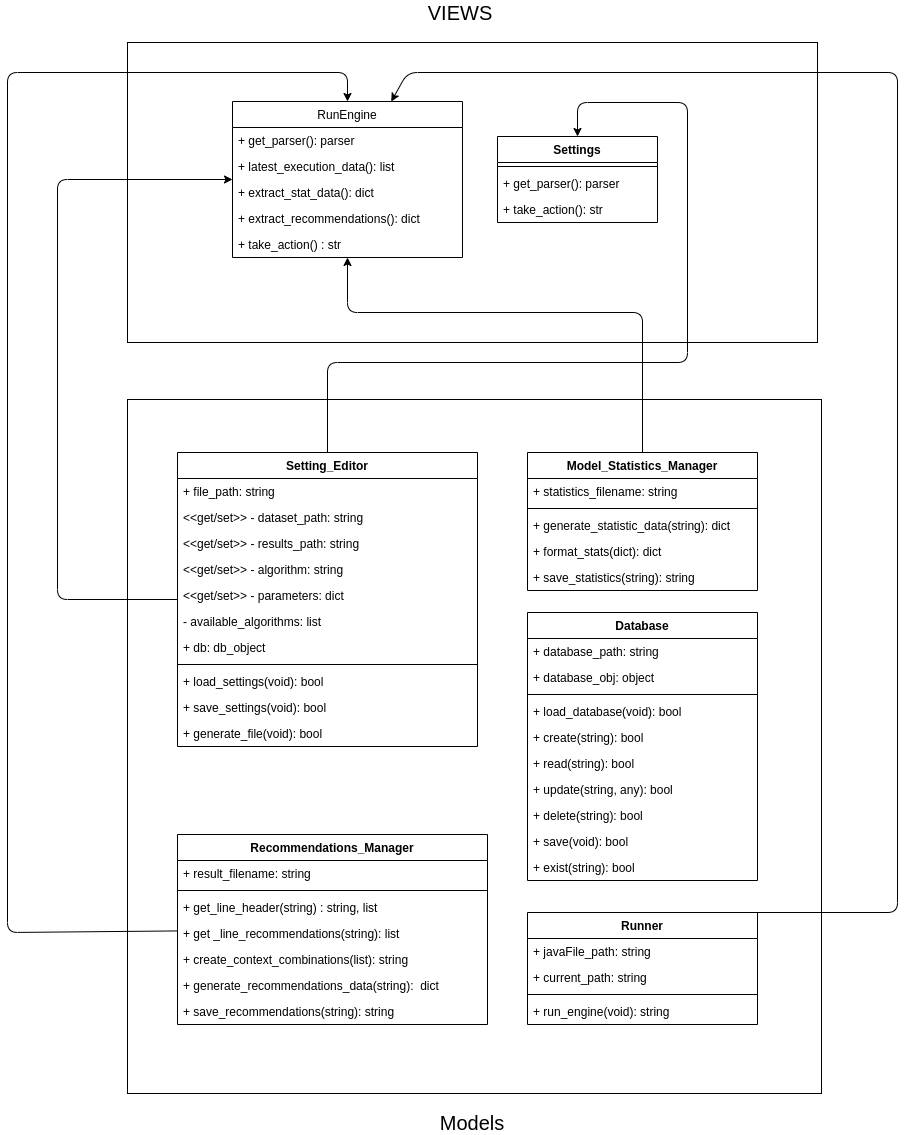

The diagram above was exported from draw.io. Its source (the exported page's mxGraphModel, read from the mxfile embedded in the PNG):
<mxGraphModel dx="2060" dy="2264" grid="1" gridSize="10" guides="1" tooltips="1" connect="1" arrows="1" fold="1" page="1" pageScale="1" pageWidth="827" pageHeight="1169" math="0" shadow="0">
  <root>
    <mxCell id="0" />
    <mxCell id="1" parent="0" />
    <mxCell id="69" value="" style="rounded=0;whiteSpace=wrap;html=1;" parent="1" vertex="1">
      <mxGeometry x="70" y="-380" width="690" height="300" as="geometry" />
    </mxCell>
    <mxCell id="67" value="" style="whiteSpace=wrap;html=1;aspect=fixed;" parent="1" vertex="1">
      <mxGeometry x="70" y="-23" width="694" height="694" as="geometry" />
    </mxCell>
    <mxCell id="57" value="Settings" style="swimlane;fontStyle=1;align=center;verticalAlign=top;childLayout=stackLayout;horizontal=1;startSize=26;horizontalStack=0;resizeParent=1;resizeParentMax=0;resizeLast=0;collapsible=1;marginBottom=0;" parent="1" vertex="1">
      <mxGeometry x="440" y="-286" width="160" height="86" as="geometry" />
    </mxCell>
    <mxCell id="59" value="" style="line;strokeWidth=1;fillColor=none;align=left;verticalAlign=middle;spacingTop=-1;spacingLeft=3;spacingRight=3;rotatable=0;labelPosition=right;points=[];portConstraint=eastwest;" parent="57" vertex="1">
      <mxGeometry y="26" width="160" height="8" as="geometry" />
    </mxCell>
    <mxCell id="66" value="+ get_parser(): parser" style="text;strokeColor=none;fillColor=none;align=left;verticalAlign=top;spacingLeft=4;spacingRight=4;overflow=hidden;rotatable=0;points=[[0,0.5],[1,0.5]];portConstraint=eastwest;" parent="57" vertex="1">
      <mxGeometry y="34" width="160" height="26" as="geometry" />
    </mxCell>
    <mxCell id="60" value="+ take_action(): str" style="text;strokeColor=none;fillColor=none;align=left;verticalAlign=top;spacingLeft=4;spacingRight=4;overflow=hidden;rotatable=0;points=[[0,0.5],[1,0.5]];portConstraint=eastwest;" parent="57" vertex="1">
      <mxGeometry y="60" width="160" height="26" as="geometry" />
    </mxCell>
    <mxCell id="53" value="RunEngine" style="swimlane;fontStyle=0;childLayout=stackLayout;horizontal=1;startSize=26;fillColor=none;horizontalStack=0;resizeParent=1;resizeParentMax=0;resizeLast=0;collapsible=1;marginBottom=0;" parent="1" vertex="1">
      <mxGeometry x="175" y="-321" width="230" height="156" as="geometry" />
    </mxCell>
    <mxCell id="61" value="+ get_parser(): parser" style="text;strokeColor=none;fillColor=none;align=left;verticalAlign=top;spacingLeft=4;spacingRight=4;overflow=hidden;rotatable=0;points=[[0,0.5],[1,0.5]];portConstraint=eastwest;" parent="53" vertex="1">
      <mxGeometry y="26" width="230" height="26" as="geometry" />
    </mxCell>
    <mxCell id="62" value="+ latest_execution_data(): list" style="text;strokeColor=none;fillColor=none;align=left;verticalAlign=top;spacingLeft=4;spacingRight=4;overflow=hidden;rotatable=0;points=[[0,0.5],[1,0.5]];portConstraint=eastwest;" parent="53" vertex="1">
      <mxGeometry y="52" width="230" height="26" as="geometry" />
    </mxCell>
    <mxCell id="63" value="+ extract_stat_data(): dict" style="text;strokeColor=none;fillColor=none;align=left;verticalAlign=top;spacingLeft=4;spacingRight=4;overflow=hidden;rotatable=0;points=[[0,0.5],[1,0.5]];portConstraint=eastwest;" parent="53" vertex="1">
      <mxGeometry y="78" width="230" height="26" as="geometry" />
    </mxCell>
    <mxCell id="64" value="+ extract_recommendations(): dict" style="text;strokeColor=none;fillColor=none;align=left;verticalAlign=top;spacingLeft=4;spacingRight=4;overflow=hidden;rotatable=0;points=[[0,0.5],[1,0.5]];portConstraint=eastwest;" parent="53" vertex="1">
      <mxGeometry y="104" width="230" height="26" as="geometry" />
    </mxCell>
    <mxCell id="65" value="+ take_action() : str" style="text;strokeColor=none;fillColor=none;align=left;verticalAlign=top;spacingLeft=4;spacingRight=4;overflow=hidden;rotatable=0;points=[[0,0.5],[1,0.5]];portConstraint=eastwest;" parent="53" vertex="1">
      <mxGeometry y="130" width="230" height="26" as="geometry" />
    </mxCell>
    <mxCell id="2" value="Setting_Editor" style="swimlane;fontStyle=1;align=center;verticalAlign=top;childLayout=stackLayout;horizontal=1;startSize=26;horizontalStack=0;resizeParent=1;resizeParentMax=0;resizeLast=0;collapsible=1;marginBottom=0;" parent="1" vertex="1">
      <mxGeometry x="120" y="30" width="300" height="294" as="geometry" />
    </mxCell>
    <mxCell id="3" value="+ file_path: string" style="text;strokeColor=none;fillColor=none;align=left;verticalAlign=top;spacingLeft=4;spacingRight=4;overflow=hidden;rotatable=0;points=[[0,0.5],[1,0.5]];portConstraint=eastwest;" parent="2" vertex="1">
      <mxGeometry y="26" width="300" height="26" as="geometry" />
    </mxCell>
    <mxCell id="28" value="&lt;&lt;get/set&gt;&gt; - dataset_path: string" style="text;strokeColor=none;fillColor=none;align=left;verticalAlign=top;spacingLeft=4;spacingRight=4;overflow=hidden;rotatable=0;points=[[0,0.5],[1,0.5]];portConstraint=eastwest;" parent="2" vertex="1">
      <mxGeometry y="52" width="300" height="26" as="geometry" />
    </mxCell>
    <mxCell id="29" value="&lt;&lt;get/set&gt;&gt; - results_path: string" style="text;strokeColor=none;fillColor=none;align=left;verticalAlign=top;spacingLeft=4;spacingRight=4;overflow=hidden;rotatable=0;points=[[0,0.5],[1,0.5]];portConstraint=eastwest;" parent="2" vertex="1">
      <mxGeometry y="78" width="300" height="26" as="geometry" />
    </mxCell>
    <mxCell id="30" value="&lt;&lt;get/set&gt;&gt; - algorithm: string" style="text;strokeColor=none;fillColor=none;align=left;verticalAlign=top;spacingLeft=4;spacingRight=4;overflow=hidden;rotatable=0;points=[[0,0.5],[1,0.5]];portConstraint=eastwest;" parent="2" vertex="1">
      <mxGeometry y="104" width="300" height="26" as="geometry" />
    </mxCell>
    <mxCell id="33" value="&lt;&lt;get/set&gt;&gt; - parameters: dict" style="text;strokeColor=none;fillColor=none;align=left;verticalAlign=top;spacingLeft=4;spacingRight=4;overflow=hidden;rotatable=0;points=[[0,0.5],[1,0.5]];portConstraint=eastwest;" parent="2" vertex="1">
      <mxGeometry y="130" width="300" height="26" as="geometry" />
    </mxCell>
    <mxCell id="34" value="- available_algorithms: list" style="text;strokeColor=none;fillColor=none;align=left;verticalAlign=top;spacingLeft=4;spacingRight=4;overflow=hidden;rotatable=0;points=[[0,0.5],[1,0.5]];portConstraint=eastwest;" parent="2" vertex="1">
      <mxGeometry y="156" width="300" height="26" as="geometry" />
    </mxCell>
    <mxCell id="32" value="+ db: db_object" style="text;strokeColor=none;fillColor=none;align=left;verticalAlign=top;spacingLeft=4;spacingRight=4;overflow=hidden;rotatable=0;points=[[0,0.5],[1,0.5]];portConstraint=eastwest;" parent="2" vertex="1">
      <mxGeometry y="182" width="300" height="26" as="geometry" />
    </mxCell>
    <mxCell id="4" value="" style="line;strokeWidth=1;fillColor=none;align=left;verticalAlign=middle;spacingTop=-1;spacingLeft=3;spacingRight=3;rotatable=0;labelPosition=right;points=[];portConstraint=eastwest;" parent="2" vertex="1">
      <mxGeometry y="208" width="300" height="8" as="geometry" />
    </mxCell>
    <mxCell id="5" value="+ load_settings(void): bool" style="text;strokeColor=none;fillColor=none;align=left;verticalAlign=top;spacingLeft=4;spacingRight=4;overflow=hidden;rotatable=0;points=[[0,0.5],[1,0.5]];portConstraint=eastwest;" parent="2" vertex="1">
      <mxGeometry y="216" width="300" height="26" as="geometry" />
    </mxCell>
    <mxCell id="35" value="+ save_settings(void): bool" style="text;strokeColor=none;fillColor=none;align=left;verticalAlign=top;spacingLeft=4;spacingRight=4;overflow=hidden;rotatable=0;points=[[0,0.5],[1,0.5]];portConstraint=eastwest;" parent="2" vertex="1">
      <mxGeometry y="242" width="300" height="26" as="geometry" />
    </mxCell>
    <mxCell id="36" value="+ generate_file(void): bool" style="text;strokeColor=none;fillColor=none;align=left;verticalAlign=top;spacingLeft=4;spacingRight=4;overflow=hidden;rotatable=0;points=[[0,0.5],[1,0.5]];portConstraint=eastwest;" parent="2" vertex="1">
      <mxGeometry y="268" width="300" height="26" as="geometry" />
    </mxCell>
    <mxCell id="37" value="Database" style="swimlane;fontStyle=1;align=center;verticalAlign=top;childLayout=stackLayout;horizontal=1;startSize=26;horizontalStack=0;resizeParent=1;resizeParentMax=0;resizeLast=0;collapsible=1;marginBottom=0;" parent="1" vertex="1">
      <mxGeometry x="470" y="190" width="230" height="268" as="geometry" />
    </mxCell>
    <mxCell id="41" value="+ database_path: string" style="text;strokeColor=none;fillColor=none;align=left;verticalAlign=top;spacingLeft=4;spacingRight=4;overflow=hidden;rotatable=0;points=[[0,0.5],[1,0.5]];portConstraint=eastwest;" parent="37" vertex="1">
      <mxGeometry y="26" width="230" height="26" as="geometry" />
    </mxCell>
    <mxCell id="38" value="+ database_obj: object" style="text;strokeColor=none;fillColor=none;align=left;verticalAlign=top;spacingLeft=4;spacingRight=4;overflow=hidden;rotatable=0;points=[[0,0.5],[1,0.5]];portConstraint=eastwest;" parent="37" vertex="1">
      <mxGeometry y="52" width="230" height="26" as="geometry" />
    </mxCell>
    <mxCell id="39" value="" style="line;strokeWidth=1;fillColor=none;align=left;verticalAlign=middle;spacingTop=-1;spacingLeft=3;spacingRight=3;rotatable=0;labelPosition=right;points=[];portConstraint=eastwest;" parent="37" vertex="1">
      <mxGeometry y="78" width="230" height="8" as="geometry" />
    </mxCell>
    <mxCell id="40" value="+ load_database(void): bool" style="text;strokeColor=none;fillColor=none;align=left;verticalAlign=top;spacingLeft=4;spacingRight=4;overflow=hidden;rotatable=0;points=[[0,0.5],[1,0.5]];portConstraint=eastwest;" parent="37" vertex="1">
      <mxGeometry y="86" width="230" height="26" as="geometry" />
    </mxCell>
    <mxCell id="47" value="+ create(string): bool" style="text;strokeColor=none;fillColor=none;align=left;verticalAlign=top;spacingLeft=4;spacingRight=4;overflow=hidden;rotatable=0;points=[[0,0.5],[1,0.5]];portConstraint=eastwest;" parent="37" vertex="1">
      <mxGeometry y="112" width="230" height="26" as="geometry" />
    </mxCell>
    <mxCell id="48" value="+ read(string): bool" style="text;strokeColor=none;fillColor=none;align=left;verticalAlign=top;spacingLeft=4;spacingRight=4;overflow=hidden;rotatable=0;points=[[0,0.5],[1,0.5]];portConstraint=eastwest;" parent="37" vertex="1">
      <mxGeometry y="138" width="230" height="26" as="geometry" />
    </mxCell>
    <mxCell id="49" value="+ update(string, any): bool" style="text;strokeColor=none;fillColor=none;align=left;verticalAlign=top;spacingLeft=4;spacingRight=4;overflow=hidden;rotatable=0;points=[[0,0.5],[1,0.5]];portConstraint=eastwest;" parent="37" vertex="1">
      <mxGeometry y="164" width="230" height="26" as="geometry" />
    </mxCell>
    <mxCell id="50" value="+ delete(string): bool" style="text;strokeColor=none;fillColor=none;align=left;verticalAlign=top;spacingLeft=4;spacingRight=4;overflow=hidden;rotatable=0;points=[[0,0.5],[1,0.5]];portConstraint=eastwest;" parent="37" vertex="1">
      <mxGeometry y="190" width="230" height="26" as="geometry" />
    </mxCell>
    <mxCell id="51" value="+ save(void): bool" style="text;strokeColor=none;fillColor=none;align=left;verticalAlign=top;spacingLeft=4;spacingRight=4;overflow=hidden;rotatable=0;points=[[0,0.5],[1,0.5]];portConstraint=eastwest;" parent="37" vertex="1">
      <mxGeometry y="216" width="230" height="26" as="geometry" />
    </mxCell>
    <mxCell id="52" value="+ exist(string): bool" style="text;strokeColor=none;fillColor=none;align=left;verticalAlign=top;spacingLeft=4;spacingRight=4;overflow=hidden;rotatable=0;points=[[0,0.5],[1,0.5]];portConstraint=eastwest;" parent="37" vertex="1">
      <mxGeometry y="242" width="230" height="26" as="geometry" />
    </mxCell>
    <mxCell id="11" value="Recommendations_Manager" style="swimlane;fontStyle=1;align=center;verticalAlign=top;childLayout=stackLayout;horizontal=1;startSize=26;horizontalStack=0;resizeParent=1;resizeParentMax=0;resizeLast=0;collapsible=1;marginBottom=0;" parent="1" vertex="1">
      <mxGeometry x="120" y="412" width="310" height="190" as="geometry" />
    </mxCell>
    <mxCell id="12" value="+ result_filename: string" style="text;strokeColor=none;fillColor=none;align=left;verticalAlign=top;spacingLeft=4;spacingRight=4;overflow=hidden;rotatable=0;points=[[0,0.5],[1,0.5]];portConstraint=eastwest;" parent="11" vertex="1">
      <mxGeometry y="26" width="310" height="26" as="geometry" />
    </mxCell>
    <mxCell id="13" value="" style="line;strokeWidth=1;fillColor=none;align=left;verticalAlign=middle;spacingTop=-1;spacingLeft=3;spacingRight=3;rotatable=0;labelPosition=right;points=[];portConstraint=eastwest;" parent="11" vertex="1">
      <mxGeometry y="52" width="310" height="8" as="geometry" />
    </mxCell>
    <mxCell id="14" value="+ get_line_header(string) : string, list " style="text;strokeColor=none;fillColor=none;align=left;verticalAlign=top;spacingLeft=4;spacingRight=4;overflow=hidden;rotatable=0;points=[[0,0.5],[1,0.5]];portConstraint=eastwest;" parent="11" vertex="1">
      <mxGeometry y="60" width="310" height="26" as="geometry" />
    </mxCell>
    <mxCell id="23" value="+ get _line_recommendations(string): list" style="text;strokeColor=none;fillColor=none;align=left;verticalAlign=top;spacingLeft=4;spacingRight=4;overflow=hidden;rotatable=0;points=[[0,0.5],[1,0.5]];portConstraint=eastwest;" parent="11" vertex="1">
      <mxGeometry y="86" width="310" height="26" as="geometry" />
    </mxCell>
    <mxCell id="24" value="+ create_context_combinations(list): string" style="text;strokeColor=none;fillColor=none;align=left;verticalAlign=top;spacingLeft=4;spacingRight=4;overflow=hidden;rotatable=0;points=[[0,0.5],[1,0.5]];portConstraint=eastwest;" parent="11" vertex="1">
      <mxGeometry y="112" width="310" height="26" as="geometry" />
    </mxCell>
    <mxCell id="27" value="+ generate_recommendations_data(string):  dict" style="text;strokeColor=none;fillColor=none;align=left;verticalAlign=top;spacingLeft=4;spacingRight=4;overflow=hidden;rotatable=0;points=[[0,0.5],[1,0.5]];portConstraint=eastwest;" parent="11" vertex="1">
      <mxGeometry y="138" width="310" height="26" as="geometry" />
    </mxCell>
    <mxCell id="25" value="+ save_recommendations(string): string" style="text;strokeColor=none;fillColor=none;align=left;verticalAlign=top;spacingLeft=4;spacingRight=4;overflow=hidden;rotatable=0;points=[[0,0.5],[1,0.5]];portConstraint=eastwest;" parent="11" vertex="1">
      <mxGeometry y="164" width="310" height="26" as="geometry" />
    </mxCell>
    <mxCell id="15" value="Runner" style="swimlane;fontStyle=1;align=center;verticalAlign=top;childLayout=stackLayout;horizontal=1;startSize=26;horizontalStack=0;resizeParent=1;resizeParentMax=0;resizeLast=0;collapsible=1;marginBottom=0;" parent="1" vertex="1">
      <mxGeometry x="470" y="490" width="230" height="112" as="geometry">
        <mxRectangle x="420" y="510" width="70" height="26" as="alternateBounds" />
      </mxGeometry>
    </mxCell>
    <mxCell id="16" value="+ javaFile_path: string&#10;" style="text;strokeColor=none;fillColor=none;align=left;verticalAlign=top;spacingLeft=4;spacingRight=4;overflow=hidden;rotatable=0;points=[[0,0.5],[1,0.5]];portConstraint=eastwest;" parent="15" vertex="1">
      <mxGeometry y="26" width="230" height="26" as="geometry" />
    </mxCell>
    <mxCell id="19" value="+ current_path: string&#10;" style="text;strokeColor=none;fillColor=none;align=left;verticalAlign=top;spacingLeft=4;spacingRight=4;overflow=hidden;rotatable=0;points=[[0,0.5],[1,0.5]];portConstraint=eastwest;" parent="15" vertex="1">
      <mxGeometry y="52" width="230" height="26" as="geometry" />
    </mxCell>
    <mxCell id="17" value="" style="line;strokeWidth=1;fillColor=none;align=left;verticalAlign=middle;spacingTop=-1;spacingLeft=3;spacingRight=3;rotatable=0;labelPosition=right;points=[];portConstraint=eastwest;" parent="15" vertex="1">
      <mxGeometry y="78" width="230" height="8" as="geometry" />
    </mxCell>
    <mxCell id="18" value="+ run_engine(void): string" style="text;strokeColor=none;fillColor=none;align=left;verticalAlign=top;spacingLeft=4;spacingRight=4;overflow=hidden;rotatable=0;points=[[0,0.5],[1,0.5]];portConstraint=eastwest;" parent="15" vertex="1">
      <mxGeometry y="86" width="230" height="26" as="geometry" />
    </mxCell>
    <mxCell id="7" value="Model_Statistics_Manager" style="swimlane;fontStyle=1;align=center;verticalAlign=top;childLayout=stackLayout;horizontal=1;startSize=26;horizontalStack=0;resizeParent=1;resizeParentMax=0;resizeLast=0;collapsible=1;marginBottom=0;" parent="1" vertex="1">
      <mxGeometry x="470" y="30" width="230" height="138" as="geometry" />
    </mxCell>
    <mxCell id="8" value="+ statistics_filename: string" style="text;strokeColor=none;fillColor=none;align=left;verticalAlign=top;spacingLeft=4;spacingRight=4;overflow=hidden;rotatable=0;points=[[0,0.5],[1,0.5]];portConstraint=eastwest;" parent="7" vertex="1">
      <mxGeometry y="26" width="230" height="26" as="geometry" />
    </mxCell>
    <mxCell id="9" value="" style="line;strokeWidth=1;fillColor=none;align=left;verticalAlign=middle;spacingTop=-1;spacingLeft=3;spacingRight=3;rotatable=0;labelPosition=right;points=[];portConstraint=eastwest;" parent="7" vertex="1">
      <mxGeometry y="52" width="230" height="8" as="geometry" />
    </mxCell>
    <mxCell id="10" value="+ generate_statistic_data(string): dict" style="text;strokeColor=none;fillColor=none;align=left;verticalAlign=top;spacingLeft=4;spacingRight=4;overflow=hidden;rotatable=0;points=[[0,0.5],[1,0.5]];portConstraint=eastwest;" parent="7" vertex="1">
      <mxGeometry y="60" width="230" height="26" as="geometry" />
    </mxCell>
    <mxCell id="21" value="+ format_stats(dict): dict" style="text;strokeColor=none;fillColor=none;align=left;verticalAlign=top;spacingLeft=4;spacingRight=4;overflow=hidden;rotatable=0;points=[[0,0.5],[1,0.5]];portConstraint=eastwest;" parent="7" vertex="1">
      <mxGeometry y="86" width="230" height="26" as="geometry" />
    </mxCell>
    <mxCell id="22" value="+ save_statistics(string): string" style="text;strokeColor=none;fillColor=none;align=left;verticalAlign=top;spacingLeft=4;spacingRight=4;overflow=hidden;rotatable=0;points=[[0,0.5],[1,0.5]];portConstraint=eastwest;" parent="7" vertex="1">
      <mxGeometry y="112" width="230" height="26" as="geometry" />
    </mxCell>
    <mxCell id="70" value="&lt;font style=&quot;font-size: 20px&quot;&gt;Models&lt;/font&gt;" style="text;html=1;strokeColor=none;fillColor=none;align=center;verticalAlign=middle;whiteSpace=wrap;rounded=0;" parent="1" vertex="1">
      <mxGeometry x="312" y="690" width="206" height="20" as="geometry" />
    </mxCell>
    <mxCell id="71" value="&lt;font style=&quot;font-size: 20px&quot;&gt;VIEWS&lt;/font&gt;" style="text;html=1;strokeColor=none;fillColor=none;align=center;verticalAlign=middle;whiteSpace=wrap;rounded=0;" parent="1" vertex="1">
      <mxGeometry x="300" y="-420" width="206" height="20" as="geometry" />
    </mxCell>
    <mxCell id="72" value="" style="endArrow=classic;html=1;" parent="1" source="2" target="53" edge="1">
      <mxGeometry width="50" height="50" relative="1" as="geometry">
        <mxPoint x="-20" y="70" as="sourcePoint" />
        <mxPoint x="30" y="-120" as="targetPoint" />
        <Array as="points">
          <mxPoint y="177" />
          <mxPoint y="-243" />
        </Array>
      </mxGeometry>
    </mxCell>
    <mxCell id="73" value="" style="endArrow=classic;html=1;" parent="1" source="7" target="53" edge="1">
      <mxGeometry width="50" height="50" relative="1" as="geometry">
        <mxPoint x="360" y="-10" as="sourcePoint" />
        <mxPoint x="260" y="-60" as="targetPoint" />
        <Array as="points">
          <mxPoint x="585" y="-110" />
          <mxPoint x="290" y="-110" />
        </Array>
      </mxGeometry>
    </mxCell>
    <mxCell id="74" value="" style="endArrow=classic;html=1;" parent="1" source="11" target="53" edge="1">
      <mxGeometry width="50" height="50" relative="1" as="geometry">
        <mxPoint x="-40" y="500" as="sourcePoint" />
        <mxPoint x="10" y="450" as="targetPoint" />
        <Array as="points">
          <mxPoint x="-50" y="510" />
          <mxPoint x="-50" y="-350" />
          <mxPoint x="290" y="-350" />
        </Array>
      </mxGeometry>
    </mxCell>
    <mxCell id="75" value="" style="endArrow=classic;html=1;exitX=0.5;exitY=0;exitDx=0;exitDy=0;" parent="1" source="15" target="53" edge="1">
      <mxGeometry width="50" height="50" relative="1" as="geometry">
        <mxPoint x="940" y="570" as="sourcePoint" />
        <mxPoint x="990" y="520" as="targetPoint" />
        <Array as="points">
          <mxPoint x="840" y="490" />
          <mxPoint x="840" y="-350" />
          <mxPoint x="350" y="-350" />
        </Array>
      </mxGeometry>
    </mxCell>
    <mxCell id="76" value="" style="endArrow=classic;html=1;entryX=0.5;entryY=0;entryDx=0;entryDy=0;" parent="1" source="2" target="57" edge="1">
      <mxGeometry width="50" height="50" relative="1" as="geometry">
        <mxPoint x="-140" y="-80" as="sourcePoint" />
        <mxPoint x="-90" y="-130" as="targetPoint" />
        <Array as="points">
          <mxPoint x="270" y="-60" />
          <mxPoint x="630" y="-60" />
          <mxPoint x="630" y="-320" />
          <mxPoint x="520" y="-320" />
        </Array>
      </mxGeometry>
    </mxCell>
  </root>
</mxGraphModel>